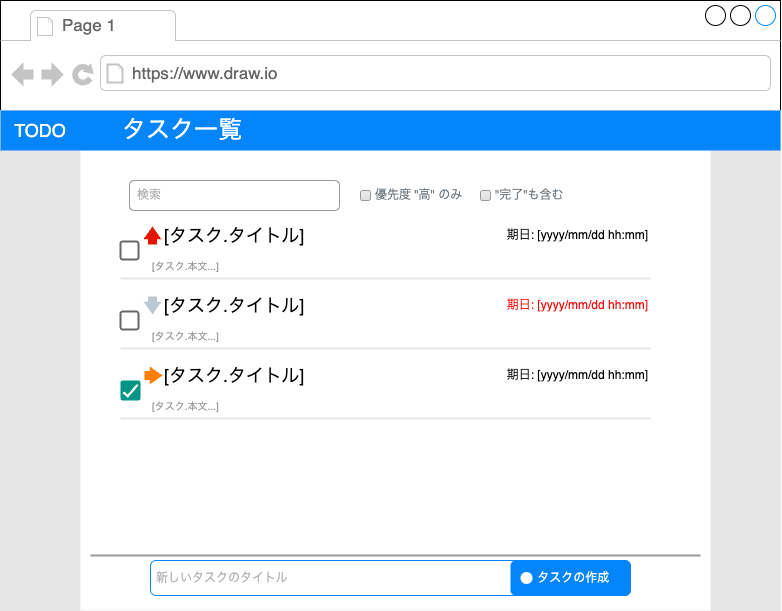

The diagram above was exported from draw.io. Its source (the exported page's mxGraphModel, read from the mxfile embedded in the PNG):
<mxGraphModel dx="1738" dy="1331" grid="1" gridSize="10" guides="1" tooltips="1" connect="1" arrows="1" fold="1" page="1" pageScale="1" pageWidth="827" pageHeight="1169" math="0" shadow="0">
  <root>
    <mxCell id="0" />
    <mxCell id="1" style="locked=1;" parent="0" />
    <mxCell id="3" value="" style="strokeWidth=1;shadow=0;dashed=0;align=center;html=1;shape=mxgraph.mockup.containers.browserWindow;rSize=0;strokeColor2=#008cff;strokeColor3=#c4c4c4;mainText=,;recursiveResize=0;" vertex="1" parent="1">
      <mxGeometry x="20" y="50" width="780" height="610" as="geometry" />
    </mxCell>
    <mxCell id="4" value="Page 1" style="strokeWidth=1;shadow=0;dashed=0;align=center;html=1;shape=mxgraph.mockup.containers.anchor;fontSize=17;fontColor=#666666;align=left;" vertex="1" parent="3">
      <mxGeometry x="60" y="12" width="110" height="26" as="geometry" />
    </mxCell>
    <mxCell id="5" value="https://www.draw.io" style="strokeWidth=1;shadow=0;dashed=0;align=center;html=1;shape=mxgraph.mockup.containers.anchor;rSize=0;fontSize=17;fontColor=#666666;align=left;" vertex="1" parent="3">
      <mxGeometry x="130" y="60" width="250" height="26" as="geometry" />
    </mxCell>
    <mxCell id="20" value="" style="rounded=0;whiteSpace=wrap;html=1;strokeColor=#E6E6E6;fontSize=18;fontColor=#FFFFFF;fillColor=#E6E6E6;" vertex="1" parent="3">
      <mxGeometry y="110" width="780" height="500" as="geometry" />
    </mxCell>
    <mxCell id="2" value="Layout" style="locked=1;" parent="0" />
    <mxCell id="21" value="" style="rounded=0;whiteSpace=wrap;html=1;fontSize=18;strokeColor=none;" vertex="1" parent="2">
      <mxGeometry x="100" y="200" width="630" height="460" as="geometry" />
    </mxCell>
    <mxCell id="7" value="" style="rounded=0;whiteSpace=wrap;html=1;fillColor=#0585FC;fontColor=#ffffff;strokeColor=none;" vertex="1" parent="2">
      <mxGeometry x="20" y="160" width="780" height="40" as="geometry" />
    </mxCell>
    <mxCell id="11" value="TODO" style="text;html=1;strokeColor=none;fillColor=none;align=center;verticalAlign=middle;whiteSpace=wrap;rounded=0;fontColor=#FFFFFF;fontSize=18;" vertex="1" parent="2">
      <mxGeometry x="30" y="165" width="60" height="30" as="geometry" />
    </mxCell>
    <mxCell id="12" value="タスク一覧" style="text;html=1;strokeColor=none;fillColor=none;align=left;verticalAlign=middle;whiteSpace=wrap;rounded=0;fontColor=#FFFFFF;fontSize=24;" vertex="1" parent="2">
      <mxGeometry x="140" y="165" width="210" height="30" as="geometry" />
    </mxCell>
    <mxCell id="13" value="名称未設定レイヤ" style="" parent="0" />
    <mxCell id="55" value="新しいタスクのタイトル" style="rounded=1;whiteSpace=wrap;html=1;strokeWidth=1;fontSize=12;strokeColor=#0585FC;align=left;spacingLeft=4;fontColor=#B3B3B3;" vertex="1" parent="13">
      <mxGeometry x="170" y="610" width="480" height="35" as="geometry" />
    </mxCell>
    <mxCell id="25" value="" style="group" vertex="1" connectable="0" parent="13">
      <mxGeometry x="140" y="410" width="530" height="60" as="geometry" />
    </mxCell>
    <mxCell id="22" value="[タスク.タイトル]" style="text;html=1;strokeColor=none;fillColor=none;align=left;verticalAlign=middle;whiteSpace=wrap;rounded=0;fontSize=18;fontColor=default;" vertex="1" parent="25">
      <mxGeometry x="42" width="265" height="30" as="geometry" />
    </mxCell>
    <mxCell id="23" value="[タスク.本文...]" style="text;html=1;strokeColor=none;fillColor=none;align=left;verticalAlign=middle;whiteSpace=wrap;rounded=0;fontSize=10;fontColor=#999999;" vertex="1" parent="25">
      <mxGeometry x="30.00470588235294" y="30" width="483.2352941176471" height="30" as="geometry" />
    </mxCell>
    <mxCell id="24" value="" style="dashed=0;labelPosition=right;align=left;shape=mxgraph.gmdl.checkbox;strokeColor=none;fillColor=#009587;strokeWidth=2;aspect=fixed;sketch=0;fontSize=10;fontColor=#999999;" vertex="1" parent="25">
      <mxGeometry y="20" width="20" height="20" as="geometry" />
    </mxCell>
    <mxCell id="26" value="" style="line;strokeWidth=2;html=1;strokeColor=#E6E6E6;fontSize=10;fontColor=#999999;fillColor=#E6E6E6;" vertex="1" parent="25">
      <mxGeometry y="56" width="530" height="4" as="geometry" />
    </mxCell>
    <mxCell id="27" value="期日: [yyyy/mm/dd hh:mm]" style="text;html=1;strokeColor=none;fillColor=none;align=right;verticalAlign=middle;whiteSpace=wrap;rounded=0;fontSize=12;fontColor=default;" vertex="1" parent="25">
      <mxGeometry x="385" width="145" height="30" as="geometry" />
    </mxCell>
    <mxCell id="56" value="" style="html=1;shadow=0;dashed=0;align=center;verticalAlign=middle;shape=mxgraph.arrows2.arrow;dy=0.5;dx=12.79;direction=east;notch=0;strokeColor=none;fontSize=12;fontColor=#ffffff;fillColor=#FF8000;aspect=fixed;" vertex="1" parent="25">
      <mxGeometry x="24" y="6" width="18" height="18" as="geometry" />
    </mxCell>
    <mxCell id="28" value="" style="group" vertex="1" connectable="0" parent="13">
      <mxGeometry x="140" y="270" width="530" height="60" as="geometry" />
    </mxCell>
    <mxCell id="29" value="[タスク.タイトル]" style="text;html=1;strokeColor=none;fillColor=none;align=left;verticalAlign=middle;whiteSpace=wrap;rounded=0;fontSize=18;fontColor=default;" vertex="1" parent="28">
      <mxGeometry x="42" width="265" height="30" as="geometry" />
    </mxCell>
    <mxCell id="30" value="[タスク.本文...]" style="text;html=1;strokeColor=none;fillColor=none;align=left;verticalAlign=middle;whiteSpace=wrap;rounded=0;fontSize=10;fontColor=#999999;" vertex="1" parent="28">
      <mxGeometry x="30.00470588235294" y="30" width="483.2352941176471" height="30" as="geometry" />
    </mxCell>
    <mxCell id="32" value="" style="line;strokeWidth=2;html=1;strokeColor=#E6E6E6;fontSize=10;fontColor=#999999;fillColor=#E6E6E6;" vertex="1" parent="28">
      <mxGeometry y="56" width="530" height="4" as="geometry" />
    </mxCell>
    <mxCell id="33" value="期日: [yyyy/mm/dd hh:mm]" style="text;html=1;strokeColor=none;fillColor=none;align=right;verticalAlign=middle;whiteSpace=wrap;rounded=0;fontSize=12;fontColor=default;" vertex="1" parent="28">
      <mxGeometry x="375" width="155" height="30" as="geometry" />
    </mxCell>
    <mxCell id="34" value="" style="dashed=0;labelPosition=right;align=left;shape=mxgraph.gmdl.checkbox;strokeColor=#666666;fillColor=none;strokeWidth=2;aspect=fixed;sketch=0;fontSize=12;fontColor=#999999;" vertex="1" parent="28">
      <mxGeometry y="21" width="18" height="18" as="geometry" />
    </mxCell>
    <mxCell id="35" value="" style="html=1;shadow=0;dashed=0;align=center;verticalAlign=middle;shape=mxgraph.arrows2.arrow;dy=0.5;dx=12.79;direction=north;notch=0;strokeColor=none;fontSize=12;fontColor=#ffffff;fillColor=#e51400;aspect=fixed;" vertex="1" parent="28">
      <mxGeometry x="23" y="6" width="18" height="18" as="geometry" />
    </mxCell>
    <mxCell id="36" value="" style="group" vertex="1" connectable="0" parent="13">
      <mxGeometry x="140" y="340" width="530" height="60" as="geometry" />
    </mxCell>
    <mxCell id="37" value="[タスク.タイトル]" style="text;html=1;strokeColor=none;fillColor=none;align=left;verticalAlign=middle;whiteSpace=wrap;rounded=0;fontSize=18;fontColor=default;" vertex="1" parent="36">
      <mxGeometry x="42" width="265" height="30" as="geometry" />
    </mxCell>
    <mxCell id="38" value="[タスク.本文...]" style="text;html=1;strokeColor=none;fillColor=none;align=left;verticalAlign=middle;whiteSpace=wrap;rounded=0;fontSize=10;fontColor=#999999;" vertex="1" parent="36">
      <mxGeometry x="30.00470588235294" y="30" width="483.2352941176471" height="30" as="geometry" />
    </mxCell>
    <mxCell id="39" value="" style="line;strokeWidth=2;html=1;strokeColor=#E6E6E6;fontSize=10;fontColor=#999999;fillColor=#E6E6E6;" vertex="1" parent="36">
      <mxGeometry y="56" width="530" height="4" as="geometry" />
    </mxCell>
    <mxCell id="40" value="期日: [yyyy/mm/dd hh:mm]" style="text;html=1;strokeColor=none;fillColor=none;align=right;verticalAlign=middle;whiteSpace=wrap;rounded=0;fontSize=12;fontColor=#FF0000;" vertex="1" parent="36">
      <mxGeometry x="375" width="155" height="30" as="geometry" />
    </mxCell>
    <mxCell id="41" value="" style="dashed=0;labelPosition=right;align=left;shape=mxgraph.gmdl.checkbox;strokeColor=#666666;fillColor=none;strokeWidth=2;aspect=fixed;sketch=0;fontSize=12;fontColor=#999999;" vertex="1" parent="36">
      <mxGeometry y="21" width="18" height="18" as="geometry" />
    </mxCell>
    <mxCell id="42" value="" style="html=1;shadow=0;dashed=0;align=center;verticalAlign=middle;shape=mxgraph.arrows2.arrow;dy=0.5;dx=12.79;direction=south;notch=0;strokeColor=none;fontSize=12;fillColor=#bac8d3;aspect=fixed;" vertex="1" parent="36">
      <mxGeometry x="23" y="6" width="18" height="18" as="geometry" />
    </mxCell>
    <mxCell id="43" value="検索" style="rounded=1;whiteSpace=wrap;html=1;fontSize=12;strokeColor=#999999;align=left;fontColor=#B3B3B3;spacingRight=0;spacingLeft=6;" vertex="1" parent="13">
      <mxGeometry x="149" y="230" width="210" height="30" as="geometry" />
    </mxCell>
    <mxCell id="47" value="優先度 &quot;高&quot; のみ" style="html=1;shadow=0;dashed=0;shape=mxgraph.bootstrap.checkbox2;labelPosition=right;verticalLabelPosition=middle;align=left;verticalAlign=middle;gradientColor=#DEDEDE;fillColor=#EDEDED;checked=0;spacing=5;fontColor=#6C767D;checkedFill=#0085FC;checkedStroke=#ffffff;sketch=0;strokeColor=#999999;fontSize=12;" vertex="1" parent="13">
      <mxGeometry x="380" y="240" width="10" height="10" as="geometry" />
    </mxCell>
    <mxCell id="49" value="&quot;完了&quot;も含む" style="html=1;shadow=0;dashed=0;shape=mxgraph.bootstrap.checkbox2;labelPosition=right;verticalLabelPosition=middle;align=left;verticalAlign=middle;gradientColor=#DEDEDE;fillColor=#EDEDED;checked=0;spacing=5;fontColor=#6C767D;checkedFill=#0085FC;checkedStroke=#ffffff;sketch=0;strokeColor=#999999;fontSize=12;" vertex="1" parent="13">
      <mxGeometry x="500" y="240" width="10" height="10" as="geometry" />
    </mxCell>
    <mxCell id="52" value="&amp;nbsp; タスクの作成" style="rounded=1;whiteSpace=wrap;html=1;strokeColor=none;fontSize=12;fontColor=#ffffff;fillColor=#0585FC;" vertex="1" parent="13">
      <mxGeometry x="530" y="610" width="120" height="35" as="geometry" />
    </mxCell>
    <mxCell id="53" value="" style="html=1;verticalLabelPosition=bottom;labelBackgroundColor=#ffffff;verticalAlign=top;shadow=0;strokeWidth=5;shape=mxgraph.ios7.misc.add;sketch=0;fontSize=12;strokeColor=#0585FC;perimeterSpacing=1;" vertex="1" parent="13">
      <mxGeometry x="540" y="621.5" width="12" height="12" as="geometry" />
    </mxCell>
    <mxCell id="54" value="" style="line;strokeWidth=2;html=1;strokeColor=#999999;fontSize=12;fontColor=#FF0000;fillColor=#999999;" vertex="1" parent="13">
      <mxGeometry x="110" y="600" width="610" height="10" as="geometry" />
    </mxCell>
  </root>
</mxGraphModel>